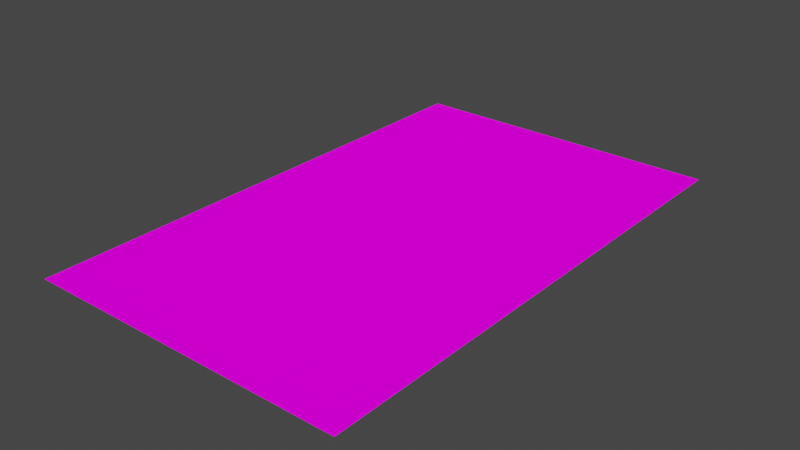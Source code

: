 # Source: DL4.blend  (saved by Blender 2.82.7; exported with 4.5.12 LTS)
import bpy
from mathutils import Matrix  # noqa: F401  (used for matrix-valued properties, if any)

bpy.ops.wm.read_factory_settings(use_empty=True)
scene = bpy.context.scene
scene.name = 'Scene'

# ---- collections
col_collection = bpy.data.collections.new('Collection'); scene.collection.children.link(col_collection)

# ---- images (referenced by path relative to the original .blend; pixels are not part of the script)
import os
ASSET_DIR = os.environ.get("B2B_ASSET_DIR", "")  # directory of the original .blend (textures are referenced by path, not embedded)
HERE = os.path.dirname(os.path.abspath(__file__))  # packed textures are extracted next to this script under _unpacked/

def load_image(name, relpath, width, height, colorspace="sRGB"):
    """Load a texture the original file referenced (path relative to the .blend, or extracted next to this script)."""
    p = next((c for c in (os.path.join(HERE, relpath), os.path.join(ASSET_DIR, relpath)) if relpath and os.path.exists(c)), "")
    if p:
        img = bpy.data.images.load(p, check_existing=True)
        img.name = name
    else:  # same state as the original file: an image datablock whose file is absent (Cycles renders it pink)
        img = bpy.data.images.new(name, width, height)
        img.source = "FILE"
        img.filepath = "//" + (relpath or name)
    img.colorspace_settings.name = colorspace
    return img
img_starwarspinball_png = load_image('StarWarsPinball.png', 'StarWarsPinball.png', 1024, 1024, 'sRGB')

# ---- materials (node trees are filled in below, after node groups)
mat_material_001 = bpy.data.materials.new('Material.001')
mat_material_001.use_transparent_shadow = False

# ---- material node trees
mat_material_001.use_nodes = True; mat_material_001.node_tree.nodes.clear()
_N = mat_material_001.node_tree.nodes; _L = mat_material_001.node_tree.links
n0 = _N.new('ShaderNodeOutputMaterial'); n0.name = 'Material Output'; n0.location = (300, 300)
n1 = _N.new('ShaderNodeBsdfDiffuse'); n1.name = 'Diffuse BSDF'; n1.location = (115, 298)
n1.inputs[1].default_value = 0.5
n2 = _N.new('ShaderNodeTexImage'); n2.name = 'Image Texture'; n2.location = (-176, 328)
n2.image = img_starwarspinball_png
n3 = _N.new('ShaderNodeTexCoord'); n3.name = 'Texture Coordinate'; n3.location = (-395, 329)
_L.new(n1.outputs[0], n0.inputs[0])
_L.new(n2.outputs[0], n1.inputs[0])
_L.new(n3.outputs[2], n2.inputs[0])
n0.is_active_output = True

# ---- world
world_world = bpy.data.worlds.new('World'); scene.world = world_world
world_world.use_nodes = True; world_world.node_tree.nodes.clear()
_N = world_world.node_tree.nodes; _L = world_world.node_tree.links
n0 = _N.new('ShaderNodeOutputWorld'); n0.name = 'World Output'; n0.location = (300, 300)
n1 = _N.new('ShaderNodeBackground'); n1.name = 'Background'; n1.location = (10, 300)
n1.inputs[0].default_value = (0.05088, 0.05088, 0.05088, 1.0)
_L.new(n1.outputs[0], n0.inputs[0])
n0.is_active_output = True
world_world.color = (0.05088, 0.05088, 0.05088)
world_world.use_sun_shadow = False
world_world.sun_shadow_jitter_overblur = 0.0

# ---- meshes
me_plane_002 = bpy.data.meshes.new('Plane.002')
me_plane_002.from_pydata([(-0.1405, -0.2269, 0.0), (0.1405, -0.2269, 0.0), (-0.1405, 0.2269, 0.0), (0.1405, 0.2269, 0.0)], [], [(1, 2, 0), (1, 3, 2)])
_uv = me_plane_002.uv_layers.new(name='UVMap')
_uv.uv.foreach_set('vector', [0.6859, 0.9968, 0.7112, 0.9579, 0.7112, 0.9968, 0.6859, 0.9968, 0.6859, 0.9579, 0.7112, 0.9579])
me_plane_002.materials.append(mat_material_001)
me_plane_002.use_remesh_fix_poles = True
me_plane_002.use_remesh_preserve_attributes = False
me_plane_002.use_mirror_vertex_groups = False
me_plane_002.update()

# ---- objects
ob_dl4 = bpy.data.objects.new('DL4', me_plane_002)

# ---- transforms, parenting, visibility, modifiers, constraints
ob_dl4.location = (0.0, 0.0, 0.0)
ob_dl4.lineart.crease_threshold = 0.0

# ---- collection membership
col_collection.objects.link(ob_dl4)

# ---- scene / render settings (as saved in the file)
scene.frame_start = 1; scene.frame_end = 250; scene.frame_set(1)
scene.render.engine = 'BLENDER_EEVEE_NEXT'
scene.cycles.use_denoising = False
scene.cycles.samples = 128
scene.cycles.sampling_pattern = 'TABULATED_SOBOL'
scene.cycles.use_adaptive_sampling = False
scene.cycles.use_light_tree = False
scene.view_settings.view_transform = 'Filmic'
bpy.context.view_layer.update()

# ---- added for rendering (the .blend has no active camera and no usable light): camera, sun
cam_auto = bpy.data.cameras.new('AutoCamera')
cam_auto.lens = 50.0
cam_auto.sensor_width = 36.0
cam_auto.clip_end = 1000.0
ob_auto_camera = bpy.data.objects.new('AutoCamera', cam_auto)
scene.collection.objects.link(ob_auto_camera)
ob_auto_camera.location = (0.493851, -0.592621, 0.395081)
ob_auto_camera.rotation_euler = (1.09748, -7.21219e-08, 0.694738)
scene.camera = ob_auto_camera
light_auto_sun = bpy.data.lights.new('AutoSun', 'SUN')
light_auto_sun.energy = 3.0
light_auto_sun.angle = 0.0523599
ob_auto_sun = bpy.data.objects.new('AutoSun', light_auto_sun)
scene.collection.objects.link(ob_auto_sun)
ob_auto_sun.rotation_euler = (0.872665, 0.174533, 0.523599)
bpy.context.view_layer.update()
